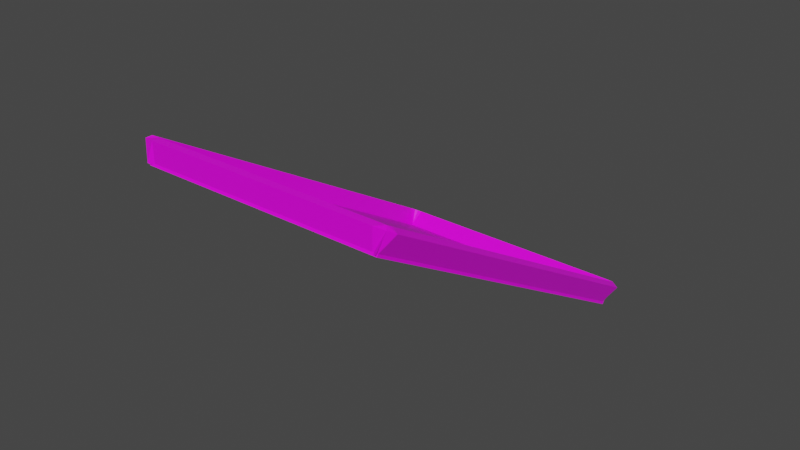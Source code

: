 # Source: plate.blend  (saved by Blender 3.2.14; exported with 4.5.12 LTS)
import bpy
from mathutils import Matrix  # noqa: F401  (used for matrix-valued properties, if any)

bpy.ops.wm.read_factory_settings(use_empty=True)
scene = bpy.context.scene
scene.name = 'Scene'

# ---- collections
col_collection = bpy.data.collections.new('Collection'); scene.collection.children.link(col_collection)

# ---- images (referenced by path relative to the original .blend; pixels are not part of the script)
import os
ASSET_DIR = os.environ.get("B2B_ASSET_DIR", "")  # directory of the original .blend (textures are referenced by path, not embedded)
HERE = os.path.dirname(os.path.abspath(__file__))  # packed textures are extracted next to this script under _unpacked/

def load_image(name, relpath, width, height, colorspace="sRGB"):
    """Load a texture the original file referenced (path relative to the .blend, or extracted next to this script)."""
    p = next((c for c in (os.path.join(HERE, relpath), os.path.join(ASSET_DIR, relpath)) if relpath and os.path.exists(c)), "")
    if p:
        img = bpy.data.images.load(p, check_existing=True)
        img.name = name
    else:  # same state as the original file: an image datablock whose file is absent (Cycles renders it pink)
        img = bpy.data.images.new(name, width, height)
        img.source = "FILE"
        img.filepath = "//" + (relpath or name)
    img.colorspace_settings.name = colorspace
    return img
img_tray_______png = load_image('tray - 복사본.png', 'tray - 복사본.png', 1024, 1024, 'sRGB')

# ---- materials (node trees are filled in below, after node groups)
mat_material_001 = bpy.data.materials.new('Material.001')
mat_material_001.alpha_threshold = 0.0
mat_material_001.use_transparent_shadow = False
mat_material_001.line_color = (0.0, 0.0, 0.0, 1.0)

# ---- material node trees
mat_material_001.use_nodes = True; mat_material_001.node_tree.nodes.clear()
_N = mat_material_001.node_tree.nodes; _L = mat_material_001.node_tree.links
n0 = _N.new('ShaderNodeOutputMaterial'); n0.name = 'Material Output'; n0.location = (300, 300)
n1 = _N.new('ShaderNodeBsdfPrincipled'); n1.name = 'Principled BSDF'; n1.location = (10, 300)
n1.distribution = 'GGX'
n1.subsurface_method = 'RANDOM_WALK_SKIN'
n1.inputs[2].default_value = 0.4
n1.inputs[3].default_value = 1.45
n1.inputs[27].default_value = (0.0, 0.0, 0.0, 1.0)
n1.inputs[28].default_value = 1.0
n2 = _N.new('ShaderNodeTexImage'); n2.name = 'Image Texture'; n2.location = (-280, 275)
n2.image = img_tray_______png
_L.new(n1.outputs[0], n0.inputs[0])
_L.new(n2.outputs[0], n1.inputs[0])
n0.is_active_output = True

# ---- world
world_world = bpy.data.worlds.new('World'); scene.world = world_world
world_world.use_nodes = True; world_world.node_tree.nodes.clear()
_N = world_world.node_tree.nodes; _L = world_world.node_tree.links
n0 = _N.new('ShaderNodeOutputWorld'); n0.name = 'World Output'; n0.location = (300, 300)
n1 = _N.new('ShaderNodeBackground'); n1.name = 'Background'; n1.location = (10, 300)
n1.inputs[0].default_value = (0.05088, 0.05088, 0.05088, 1.0)
_L.new(n1.outputs[0], n0.inputs[0])
n0.is_active_output = True
world_world.color = (0.05088, 0.05088, 0.05088)
world_world.use_sun_shadow = False
world_world.sun_shadow_jitter_overblur = 0.0

# ---- meshes
me_cube_003 = bpy.data.meshes.new('Cube.003')
me_cube_003.from_pydata([(-1.0, -1.0, -1.0), (-1.0, -1.0, 1.0), (1.0, -1.0, -1.0), (1.0, -1.0, 1.0), (0.9375, -1.047, 2.635), (0.9375, -1.624, 1.635), (0.9375, -17.12, 86.16), (0.9375, -17.7, 85.16), (-0.9375, -1.047, 2.635), (-0.9375, -1.624, 1.635), (-0.9375, -17.12, 86.16), (-0.9375, -17.7, 85.16), (1.042, -0.4725, -0.348), (1.042, -1.05, -1.348), (1.042, -17.69, 89.14), (1.042, -18.27, 88.14), (-1.042, -0.4725, -0.348), (-1.042, -1.05, -1.348), (-1.042, -17.69, 89.14), (-1.042, -18.27, 88.14), (1.037, -0.5163, -0.1303), (1.037, -1.091, -1.125), (1.037, -17.65, 88.92), (1.037, -18.23, 87.92), (-1.037, -0.5163, -0.1303), (-1.037, -1.091, -1.125), (-1.037, -17.65, 88.92), (-1.037, -18.23, 87.92), (-0.9375, -1.048, 2.632), (-0.9375, -1.623, 1.637), (-0.9375, -1.662, 1.843), (-0.9375, -17.08, 85.95), (0.9375, -1.048, 2.632), (0.9375, -1.623, 1.637), (0.9375, -17.12, 86.16), (0.9375, -17.7, 85.16), (0.9375, -1.088, 2.838), (0.9375, -16.84, 84.66), (0.9375, -17.66, 84.96), (-0.9375, -17.12, 86.16), (-0.9375, -17.7, 85.16), (0.9375, -16.83, 84.67), (0.9375, -1.911, 3.126), (-0.9375, -17.41, 83.67), (-0.9375, -1.334, 4.126), (-1.0, -17.15, 93.29), (-1.0, -16.57, 92.29), (-1.0, -18.15, 88.1), (-1.0, -17.57, 87.1), (1.0, -17.15, 93.29), (1.0, -16.57, 92.29), (1.0, -18.15, 88.1), (1.0, -17.57, 87.1), (-1.035, -18.18, 88.28), (-0.9808, -17.89, 88.78), (-1.129, -16.68, 90.88), (-1.075, -16.39, 91.38), (-1.035, -0.8714, -1.668), (-0.9808, -0.5827, -1.168), (-1.129, 0.6286, 0.9298), (-1.075, 0.9173, 1.43), (1.129, -16.68, 90.88), (1.075, -16.39, 91.38), (1.035, -18.18, 88.28), (0.9808, -17.89, 88.78), (1.129, 0.6286, 0.9298), (1.075, 0.9173, 1.43), (1.035, -0.8714, -1.668), (0.9808, -0.5827, -1.168), (-1.045, -18.3, 88.91), (-1.016, -17.88, 88.72), (-1.067, -16.61, 92.51), (-1.096, -17.03, 92.7), (1.041, -18.27, 88.75), (1.09, -17.02, 92.61), (1.062, -16.59, 92.38), (1.013, -17.84, 88.52), (-1.0, -0.6995, -2.562), (-1.0, -0.6995, -0.5615), (-1.0, 1.301, -2.562), (-1.0, 1.301, -0.5615), (1.0, -0.6995, -2.562), (1.0, -0.6995, -0.5615), (1.0, 1.301, -2.562), (1.0, 1.301, -0.5615), (1.042, -0.7828, -2.736), (-1.042, -0.7828, -2.736), (1.042, -0.2054, -1.736), (-1.042, -0.2054, -1.736), (1.031, -0.7696, -2.197), (1.031, -0.6946, -2.587), (1.014, -0.6837, -2.644), (1.035, 1.201, -2.042), (1.076, 1.065, -1.336), (1.1, 0.8646, -0.2963), (1.023, 1.267, -0.3893), (1.05, 1.204, -0.05835), (1.06, 1.076, 0.6064), (1.001, -0.6169, -0.9909), (1.005, -0.5555, -1.309), (0.9917, -0.5585, -1.294), (-1.114, 0.8249, -0.09011), (-1.09, 1.02, -1.102), (-1.05, 1.161, -1.836), (-1.022, -0.691, -2.606), (-1.039, -0.7071, -2.522), (-1.039, -0.7769, -2.159), (-1.006, -0.6054, -1.05), (-1.009, -0.5494, -1.341), (-0.9961, -0.547, -1.354), (-1.034, 1.246, -0.2803), (-1.06, 1.177, 0.07812), (-1.071, 1.055, 0.7153)], [], [(2, 3, 1, 0), (4, 8, 44, 10, 6, 41), (7, 35, 40, 11), (11, 40, 39, 10, 44, 8, 28, 29, 9, 43), (9, 5, 42, 7, 11, 43), (5, 33, 32, 4, 41, 6, 34, 35, 7, 42), (9, 29, 33, 5), (12, 14, 6, 4, 8, 16), (15, 19, 18, 14), (19, 17, 16, 18), (17, 19, 11, 9, 5, 13), (13, 15, 14, 12), (13, 12, 87, 85), (20, 24, 26, 31, 28, 32, 36, 37, 22), (23, 22, 26, 27), (27, 26, 24, 25), (25, 21, 23, 35, 38, 33, 29), (21, 20, 22, 23), (25, 24, 20, 21), (29, 28, 32, 33), (28, 8, 4, 32), (13, 5, 7, 11, 19, 15), (7, 5, 9, 11), (22, 37, 34, 39, 31, 26), (30, 40, 35, 23, 27, 25, 29), (35, 34, 39, 40), (34, 6, 10, 39), (16, 8, 10, 6, 14, 18), (10, 8, 4, 6), (70, 71, 46, 48), (47, 48, 52, 51), (74, 75, 50, 49), (49, 50, 46, 45), (47, 51, 49, 45), (52, 48, 46, 50), (69, 70, 48, 47), (55, 56, 60, 59), (106, 109, 58, 57), (57, 58, 54, 53), (55, 59, 57, 53), (60, 56, 54, 58), (73, 74, 49, 51), (63, 64, 68, 67), (94, 97, 66, 65), (65, 66, 62, 61), (63, 67, 65, 61), (68, 64, 62, 66), (71, 72, 45, 46), (72, 69, 47, 45), (55, 53, 69, 72), (56, 55, 72, 71), (53, 54, 70, 69), (54, 56, 71, 70), (75, 76, 52, 50), (76, 73, 51, 52), (64, 63, 73, 76), (62, 64, 76, 75), (63, 61, 74, 73), (61, 62, 75, 74), (101, 106, 57, 59), (79, 80, 84, 83), (89, 94, 65, 67), (79, 83, 81, 77), (84, 80, 78, 82), (86, 85, 87, 88), (16, 17, 86, 88), (17, 13, 85, 86), (12, 16, 88, 87), (97, 100, 68, 66), (100, 89, 67, 68), (82, 81, 91, 98), (98, 91, 90, 99), (99, 90, 89, 100), (84, 82, 98, 95), (95, 98, 99, 96), (96, 99, 100, 97), (81, 83, 92, 91), (91, 92, 93, 90), (90, 93, 94, 89), (83, 84, 95, 92), (92, 95, 96, 93), (93, 96, 97, 94), (109, 112, 60, 58), (112, 101, 59, 60), (80, 79, 103, 110), (110, 103, 102, 111), (111, 102, 101, 112), (78, 80, 110, 107), (107, 110, 111, 108), (108, 111, 112, 109), (79, 77, 104, 103), (103, 104, 105, 102), (102, 105, 106, 101), (77, 78, 107, 104), (104, 107, 108, 105), (105, 108, 109, 106)])
_uv = me_cube_003.uv_layers.new(name='UVMap')
_uv.uv.foreach_set('vector', [0.375, 0.75, 0.625, 0.75, 0.625, 1.0, 0.375, 1.0, 0.625, 0.5, 0.875, 0.5, 0.875, 0.5045, 0.875, 0.75, 0.625, 0.75, 0.625, 0.7455, 0.375, 0.75, 0.3756, 0.75, 0.3756, 1.0, 0.375, 1.0, 0.375, 0.0, 0.3756, 0.0, 0.6244, 0.0, 0.625, 0.0, 0.625, 0.2455, 0.625, 0.25, 0.6244, 0.25, 0.3756, 0.25, 0.375, 0.25, 0.375, 0.004464, 0.125, 0.5, 0.375, 0.5, 0.375, 0.5045, 0.375, 0.75, 0.125, 0.75, 0.125, 0.7455, 0.375, 0.5, 0.3756, 0.5, 0.6244, 0.5, 0.625, 0.5, 0.625, 0.7455, 0.625, 0.75, 0.6244, 0.75, 0.3756, 0.75, 0.375, 0.75, 0.375, 0.5045, 0.375, 0.25, 0.3756, 0.25, 0.3756, 0.5, 0.375, 0.5, 0.625, 0.5, 0.625, 0.75, 0.6375, 0.7417, 0.6375, 0.5083, 0.8625, 0.5083, 0.875, 0.5, 0.375, 0.75, 0.375, 1.0, 0.625, 1.0, 0.625, 0.75, 0.375, 0.0, 0.375, 0.25, 0.625, 0.25, 0.625, 0.0, 0.125, 0.5, 0.125, 0.75, 0.1375, 0.7417, 0.1375, 0.5083, 0.3625, 0.5083, 0.375, 0.5, 0.375, 0.5, 0.375, 0.75, 0.625, 0.75, 0.625, 0.5, 0.375, 0.5, 0.625, 0.5, 0.625, 0.5, 0.375, 0.5, 0.625, 0.5, 0.875, 0.5, 0.875, 0.75, 0.8631, 0.7417, 0.8631, 0.5078, 0.6369, 0.5078, 0.6369, 0.5083, 0.6369, 0.7381, 0.625, 0.75, 0.375, 0.75, 0.625, 0.75, 0.625, 1.0, 0.375, 1.0, 0.375, 0.0, 0.625, 0.0, 0.625, 0.25, 0.375, 0.25, 0.125, 0.5, 0.375, 0.5, 0.375, 0.75, 0.3631, 0.7422, 0.3631, 0.7417, 0.3631, 0.5078, 0.1369, 0.5078, 0.375, 0.5, 0.625, 0.5, 0.625, 0.75, 0.375, 0.75, 0.375, 0.25, 0.625, 0.25, 0.625, 0.5, 0.375, 0.5, 0.3756, 0.25, 0.6244, 0.25, 0.6244, 0.5, 0.3756, 0.5, 0.6244, 0.25, 0.625, 0.25, 0.625, 0.5, 0.6244, 0.5, 0.375, 0.5, 0.3625, 0.5083, 0.3625, 0.7417, 0.1375, 0.7417, 0.125, 0.75, 0.375, 0.75, 0.3625, 0.7417, 0.3625, 0.5083, 0.1375, 0.5083, 0.1375, 0.7417, 0.625, 0.75, 0.6369, 0.7381, 0.6369, 0.7422, 0.8631, 0.7422, 0.8631, 0.7417, 0.875, 0.75, 0.1369, 0.5083, 0.1369, 0.7422, 0.3631, 0.7422, 0.375, 0.75, 0.125, 0.75, 0.125, 0.5, 0.1369, 0.5078, 0.3756, 0.75, 0.6244, 0.75, 0.6244, 1.0, 0.3756, 1.0, 0.6244, 0.75, 0.625, 0.75, 0.625, 1.0, 0.6244, 1.0, 0.875, 0.5, 0.8625, 0.5083, 0.8625, 0.7417, 0.6375, 0.7417, 0.625, 0.75, 0.875, 0.75, 0.8625, 0.7417, 0.8625, 0.5083, 0.6375, 0.5083, 0.6375, 0.7417, 0.875, 0.635, 0.875, 0.6141, 0.875, 0.75, 0.875, 0.5, 0.375, 0.25, 0.625, 0.25, 0.625, 0.5, 0.375, 0.5, 0.375, 0.8787, 0.625, 0.8787, 0.625, 0.75, 0.375, 0.75, 0.375, 0.75, 0.625, 0.75, 0.625, 1.0, 0.375, 1.0, 0.125, 0.5, 0.375, 0.5, 0.375, 0.75, 0.125, 0.75, 0.625, 0.5, 0.875, 0.5, 0.875, 0.75, 0.625, 0.75, 0.375, 0.655, 0.625, 0.655, 0.625, 0.25, 0.375, 0.25, 0.375, 0.25, 0.625, 0.25, 0.625, 0.5, 0.375, 0.5, 0.3241, 0.75, 0.6748, 0.75, 0.625, 0.75, 0.375, 0.75, 0.375, 0.75, 0.625, 0.75, 0.625, 1.0, 0.375, 1.0, 0.125, 0.5, 0.375, 0.5, 0.375, 0.75, 0.125, 0.75, 0.625, 0.5, 0.875, 0.5, 0.875, 0.75, 0.625, 0.75, 0.2451, 0.5, 0.2463, 0.75, 0.375, 0.75, 0.375, 0.5, 0.375, 0.25, 0.625, 0.25, 0.625, 0.5, 0.375, 0.5, 0.375, 0.6829, 0.625, 0.6829, 0.625, 0.75, 0.375, 0.75, 0.375, 0.75, 0.625, 0.75, 0.625, 1.0, 0.375, 1.0, 0.125, 0.5, 0.375, 0.5, 0.375, 0.75, 0.125, 0.75, 0.625, 0.5, 0.875, 0.5, 0.875, 0.75, 0.625, 0.75, 0.625, 0.595, 0.375, 0.595, 0.375, 1.0, 0.625, 1.0, 0.125, 0.615, 0.125, 0.6379, 0.125, 0.5, 0.125, 0.75, 0.125, 0.5, 0.125, 0.75, 0.125, 0.6379, 0.125, 0.615, 0.625, 0.25, 0.375, 0.25, 0.375, 0.595, 0.625, 0.595, 0.375, 1.0, 0.625, 1.0, 0.625, 0.655, 0.375, 0.655, 0.875, 0.75, 0.875, 0.5, 0.875, 0.6141, 0.875, 0.635, 0.7548, 0.75, 0.7537, 0.5, 0.625, 0.5, 0.625, 0.75, 0.625, 0.3713, 0.375, 0.3713, 0.375, 0.5, 0.625, 0.5, 0.625, 0.25, 0.375, 0.25, 0.375, 0.3713, 0.625, 0.3713, 0.875, 0.75, 0.875, 0.5, 0.7537, 0.5, 0.7548, 0.75, 0.125, 0.5, 0.125, 0.75, 0.2463, 0.75, 0.2451, 0.5, 0.375, 1.0, 0.625, 1.0, 0.625, 0.8787, 0.375, 0.8787, 0.3241, 0.5, 0.3241, 0.75, 0.375, 0.75, 0.375, 0.5, 0.375, 0.25, 0.625, 0.25, 0.625, 0.5, 0.375, 0.5, 0.375, 0.5671, 0.375, 0.6829, 0.375, 0.75, 0.375, 0.5, 0.125, 0.5, 0.375, 0.5, 0.375, 0.75, 0.125, 0.75, 0.625, 0.5, 0.875, 0.5, 0.875, 0.75, 0.625, 0.75, 0.375, 0.25, 0.375, 0.5, 0.625, 0.5, 0.625, 0.25, 0.625, 0.25, 0.375, 0.25, 0.375, 0.25, 0.625, 0.25, 0.125, 0.5, 0.375, 0.5, 0.375, 0.5, 0.125, 0.5, 0.625, 0.5, 0.875, 0.5, 0.875, 0.5, 0.625, 0.5, 0.625, 0.6829, 0.625, 0.5676, 0.625, 0.5, 0.625, 0.75, 0.625, 0.5676, 0.375, 0.5671, 0.375, 0.5, 0.625, 0.5, 0.625, 0.75, 0.375, 0.75, 0.375, 0.6921, 0.625, 0.6924, 0.625, 0.6924, 0.375, 0.6921, 0.375, 0.6296, 0.625, 0.63, 0.625, 0.63, 0.375, 0.6296, 0.375, 0.5671, 0.625, 0.5676, 0.625, 0.5, 0.625, 0.75, 0.625, 0.6924, 0.625, 0.5579, 0.625, 0.5579, 0.625, 0.6924, 0.625, 0.63, 0.625, 0.6204, 0.625, 0.6204, 0.625, 0.63, 0.625, 0.5676, 0.625, 0.6829, 0.375, 0.75, 0.375, 0.5, 0.375, 0.5579, 0.375, 0.6921, 0.375, 0.6921, 0.375, 0.5579, 0.375, 0.6204, 0.375, 0.6296, 0.375, 0.6296, 0.375, 0.6204, 0.375, 0.6829, 0.375, 0.5671, 0.375, 0.5, 0.625, 0.5, 0.625, 0.5579, 0.375, 0.5579, 0.375, 0.5579, 0.625, 0.5579, 0.625, 0.6204, 0.375, 0.6204, 0.375, 0.6204, 0.625, 0.6204, 0.625, 0.6829, 0.375, 0.6829, 0.6748, 0.75, 0.6759, 0.5, 0.625, 0.5, 0.625, 0.75, 0.625, 0.4491, 0.375, 0.4491, 0.375, 0.5, 0.625, 0.5, 0.625, 0.25, 0.375, 0.25, 0.375, 0.3241, 0.625, 0.3241, 0.625, 0.3241, 0.375, 0.3241, 0.375, 0.3866, 0.625, 0.3866, 0.625, 0.3866, 0.375, 0.3866, 0.375, 0.4491, 0.625, 0.4491, 0.875, 0.75, 0.875, 0.5, 0.8009, 0.5, 0.7993, 0.75, 0.7993, 0.75, 0.8009, 0.5, 0.7384, 0.5, 0.7371, 0.75, 0.7371, 0.75, 0.7384, 0.5, 0.6759, 0.5, 0.6748, 0.75, 0.125, 0.5, 0.125, 0.75, 0.1991, 0.75, 0.1991, 0.5, 0.1991, 0.5, 0.1991, 0.75, 0.2616, 0.75, 0.2616, 0.5, 0.2616, 0.5, 0.2616, 0.75, 0.3241, 0.75, 0.3241, 0.5, 0.125, 0.75, 0.875, 0.75, 0.7993, 0.75, 0.1991, 0.75, 0.1991, 0.75, 0.7993, 0.75, 0.7371, 0.75, 0.2616, 0.75, 0.2616, 0.75, 0.7371, 0.75, 0.6748, 0.75, 0.3241, 0.75])
me_cube_003.materials.append(mat_material_001)
me_cube_003.update()

# ---- objects
ob_cube_002 = bpy.data.objects.new('Cube.002', me_cube_003)

# ---- transforms, parenting, visibility, modifiers, constraints
ob_cube_002.location = (0.0, 1.612, 0.07205)
ob_cube_002.rotation_euler = (0.5236, -0.0, 0.0)
ob_cube_002.scale = (0.96, 0.09, 0.03)

# ---- collection membership
col_collection.objects.link(ob_cube_002)

# ---- scene / render settings (as saved in the file)
scene.frame_start = 1; scene.frame_end = 250; scene.frame_set(1)
scene.render.engine = 'BLENDER_EEVEE_NEXT'
scene.cycles.sampling_pattern = 'TABULATED_SOBOL'
scene.cycles.use_light_tree = False
scene.view_settings.view_transform = 'Filmic'
bpy.context.view_layer.update()

# ---- added for rendering (the .blend has no active camera and no usable light): camera, sun
cam_auto = bpy.data.cameras.new('AutoCamera')
cam_auto.lens = 50.0
cam_auto.sensor_width = 36.0
cam_auto.clip_end = 1000.0
ob_auto_camera = bpy.data.objects.new('AutoCamera', cam_auto)
scene.collection.objects.link(ob_auto_camera)
ob_auto_camera.location = (4.61797, -5.27132, 4.56024)
ob_auto_camera.rotation_euler = (1.09748, -7.21219e-08, 0.694738)
scene.camera = ob_auto_camera
light_auto_sun = bpy.data.lights.new('AutoSun', 'SUN')
light_auto_sun.energy = 3.0
light_auto_sun.angle = 0.0523599
ob_auto_sun = bpy.data.objects.new('AutoSun', light_auto_sun)
scene.collection.objects.link(ob_auto_sun)
ob_auto_sun.rotation_euler = (0.872665, 0.174533, 0.523599)
bpy.context.view_layer.update()
